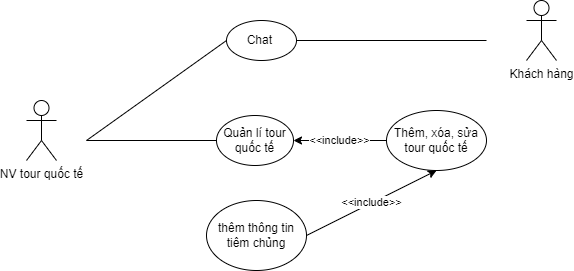

The diagram above was exported from draw.io. Its source (the exported page's mxGraphModel, read from the mxfile embedded in the PNG):
<mxGraphModel dx="868" dy="431" grid="1" gridSize="10" guides="1" tooltips="1" connect="1" arrows="1" fold="1" page="1" pageScale="1" pageWidth="850" pageHeight="1100" math="0" shadow="0">
  <root>
    <mxCell id="0" />
    <mxCell id="1" parent="0" />
    <mxCell id="Bl_pblgdx8gXBRhFl7AG-1" value="NV tour quốc tế" style="shape=umlActor;verticalLabelPosition=bottom;verticalAlign=top;html=1;outlineConnect=0;" vertex="1" parent="1">
      <mxGeometry x="210" y="190" width="30" height="60" as="geometry" />
    </mxCell>
    <mxCell id="Bl_pblgdx8gXBRhFl7AG-2" value="Chat&amp;nbsp;" style="ellipse;whiteSpace=wrap;html=1;" vertex="1" parent="1">
      <mxGeometry x="410" y="110" width="70" height="40" as="geometry" />
    </mxCell>
    <mxCell id="Bl_pblgdx8gXBRhFl7AG-3" value="Quản lí tour quốc tế" style="ellipse;whiteSpace=wrap;html=1;" vertex="1" parent="1">
      <mxGeometry x="400" y="205" width="77" height="50" as="geometry" />
    </mxCell>
    <mxCell id="Bl_pblgdx8gXBRhFl7AG-4" value="Thêm, xóa, sửa tour quốc tế" style="ellipse;whiteSpace=wrap;html=1;" vertex="1" parent="1">
      <mxGeometry x="570" y="200" width="100" height="60" as="geometry" />
    </mxCell>
    <mxCell id="Bl_pblgdx8gXBRhFl7AG-5" value="" style="endArrow=none;html=1;rounded=0;" edge="1" parent="1" target="Bl_pblgdx8gXBRhFl7AG-3">
      <mxGeometry width="50" height="50" relative="1" as="geometry">
        <mxPoint x="270" y="230" as="sourcePoint" />
        <mxPoint x="450" y="210" as="targetPoint" />
      </mxGeometry>
    </mxCell>
    <mxCell id="Bl_pblgdx8gXBRhFl7AG-6" value="&amp;lt;&amp;lt;include&amp;gt;&amp;gt;" style="endArrow=classic;html=1;rounded=0;exitX=0;exitY=0.5;exitDx=0;exitDy=0;entryX=1;entryY=0.5;entryDx=0;entryDy=0;" edge="1" parent="1" source="Bl_pblgdx8gXBRhFl7AG-4" target="Bl_pblgdx8gXBRhFl7AG-3">
      <mxGeometry width="50" height="50" relative="1" as="geometry">
        <mxPoint x="400" y="260" as="sourcePoint" />
        <mxPoint x="450" y="210" as="targetPoint" />
      </mxGeometry>
    </mxCell>
    <mxCell id="Bl_pblgdx8gXBRhFl7AG-7" value="" style="endArrow=none;html=1;rounded=0;entryX=0;entryY=0.5;entryDx=0;entryDy=0;" edge="1" parent="1" target="Bl_pblgdx8gXBRhFl7AG-2">
      <mxGeometry width="50" height="50" relative="1" as="geometry">
        <mxPoint x="270" y="230" as="sourcePoint" />
        <mxPoint x="450" y="210" as="targetPoint" />
      </mxGeometry>
    </mxCell>
    <mxCell id="Bl_pblgdx8gXBRhFl7AG-8" value="Khách hàng" style="shape=umlActor;verticalLabelPosition=bottom;verticalAlign=top;html=1;outlineConnect=0;" vertex="1" parent="1">
      <mxGeometry x="710" y="90" width="30" height="60" as="geometry" />
    </mxCell>
    <mxCell id="Bl_pblgdx8gXBRhFl7AG-9" value="" style="endArrow=none;html=1;rounded=0;exitX=1;exitY=0.5;exitDx=0;exitDy=0;" edge="1" parent="1" source="Bl_pblgdx8gXBRhFl7AG-2">
      <mxGeometry width="50" height="50" relative="1" as="geometry">
        <mxPoint x="400" y="260" as="sourcePoint" />
        <mxPoint x="670" y="130" as="targetPoint" />
      </mxGeometry>
    </mxCell>
    <mxCell id="Bl_pblgdx8gXBRhFl7AG-11" value="&amp;lt;&amp;lt;include&amp;gt;&amp;gt;" style="endArrow=classic;html=1;rounded=0;entryX=0.5;entryY=1;entryDx=0;entryDy=0;exitX=1;exitY=0.5;exitDx=0;exitDy=0;" edge="1" parent="1" source="Bl_pblgdx8gXBRhFl7AG-12" target="Bl_pblgdx8gXBRhFl7AG-4">
      <mxGeometry width="50" height="50" relative="1" as="geometry">
        <mxPoint x="520" y="330" as="sourcePoint" />
        <mxPoint x="477" y="240" as="targetPoint" />
      </mxGeometry>
    </mxCell>
    <mxCell id="Bl_pblgdx8gXBRhFl7AG-12" value="thêm thông tin tiêm chủng" style="ellipse;whiteSpace=wrap;html=1;" vertex="1" parent="1">
      <mxGeometry x="390" y="290" width="100" height="70" as="geometry" />
    </mxCell>
  </root>
</mxGraphModel>